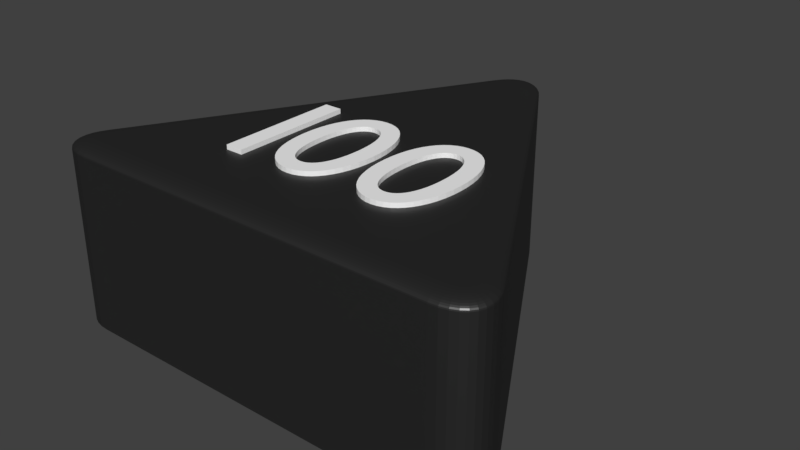 # Source: dreieck_100_schwarz.blend  (saved by Blender 2.79.0; exported with 4.5.12 LTS)
import bpy
from mathutils import Matrix  # noqa: F401  (used for matrix-valued properties, if any)

bpy.ops.wm.read_factory_settings(use_empty=True)
scene = bpy.context.scene
scene.name = 'Scene'

# ---- collections
col_collection_1 = bpy.data.collections.new('Collection 1'); scene.collection.children.link(col_collection_1)

# ---- materials (node trees are filled in below, after node groups)
mat_material_001 = bpy.data.materials.new('Material.001')
mat_material_001.alpha_threshold = 0.0
mat_material_001.roughness = 0.5
mat_material_010 = bpy.data.materials.new('Material.010')
mat_material_010.alpha_threshold = 0.0
mat_material_010.roughness = 0.5
mat_material_011 = bpy.data.materials.new('Material.011')
mat_material_011.alpha_threshold = 0.0
mat_material_011.roughness = 0.5
mat_material_012 = bpy.data.materials.new('Material.012')
mat_material_012.alpha_threshold = 0.0
mat_material_012.roughness = 0.5

# ---- material node trees
mat_material_001.use_nodes = True; mat_material_001.node_tree.nodes.clear()
_N = mat_material_001.node_tree.nodes; _L = mat_material_001.node_tree.links
n0 = _N.new('ShaderNodeBsdfDiffuse'); n0.name = 'Diffuse BSDF'; n0.location = (10, 300)
n0.inputs[0].default_value = (0.01298, 0.01298, 0.01298, 1.0)
n1 = _N.new('ShaderNodeOutputMaterial'); n1.name = 'Material Output'; n1.location = (383, 229)
n2 = _N.new('ShaderNodeBsdfAnisotropic'); n2.name = 'Glossy BSDF'; n2.location = (9, 167)
n2.distribution = 'GGX'
n2.inputs[1].default_value = 0.4472
n3 = _N.new('ShaderNodeMixShader'); n3.name = 'Mix Shader'; n3.location = (208, 244)
n3.inputs[0].default_value = 0.1
_L.new(n0.outputs[0], n3.inputs[1])
_L.new(n2.outputs[0], n3.inputs[2])
_L.new(n3.outputs[0], n1.inputs[0])
n1.is_active_output = True
mat_material_010.use_nodes = True; mat_material_010.node_tree.nodes.clear()
_N = mat_material_010.node_tree.nodes; _L = mat_material_010.node_tree.links
n0 = _N.new('ShaderNodeOutputMaterial'); n0.name = 'Material Output'; n0.location = (406, 252)
n1 = _N.new('ShaderNodeBsdfDiffuse'); n1.name = 'Diffuse BSDF'; n1.location = (-44, 439)
n1.inputs[0].default_value = (1.0, 1.0, 1.0, 1.0)
n2 = _N.new('ShaderNodeBsdfAnisotropic'); n2.name = 'Glossy BSDF'; n2.location = (-53, 163)
n2.distribution = 'GGX'
n2.inputs[1].default_value = 0.4472
n3 = _N.new('ShaderNodeMixShader'); n3.name = 'Mix Shader'; n3.location = (186, 292)
n3.inputs[0].default_value = 0.1
_L.new(n1.outputs[0], n3.inputs[1])
_L.new(n3.outputs[0], n0.inputs[0])
_L.new(n2.outputs[0], n3.inputs[2])
n0.is_active_output = True
mat_material_011.use_nodes = True; mat_material_011.node_tree.nodes.clear()
_N = mat_material_011.node_tree.nodes; _L = mat_material_011.node_tree.links
n0 = _N.new('ShaderNodeOutputMaterial'); n0.name = 'Material Output'; n0.location = (406, 252)
n1 = _N.new('ShaderNodeBsdfDiffuse'); n1.name = 'Diffuse BSDF'; n1.location = (-44, 439)
n1.inputs[0].default_value = (1.0, 1.0, 1.0, 1.0)
n2 = _N.new('ShaderNodeBsdfAnisotropic'); n2.name = 'Glossy BSDF'; n2.location = (-53, 163)
n2.distribution = 'GGX'
n2.inputs[1].default_value = 0.4472
n3 = _N.new('ShaderNodeMixShader'); n3.name = 'Mix Shader'; n3.location = (186, 292)
n3.inputs[0].default_value = 0.1
_L.new(n1.outputs[0], n3.inputs[1])
_L.new(n3.outputs[0], n0.inputs[0])
_L.new(n2.outputs[0], n3.inputs[2])
n0.is_active_output = True
mat_material_012.use_nodes = True; mat_material_012.node_tree.nodes.clear()
_N = mat_material_012.node_tree.nodes; _L = mat_material_012.node_tree.links
n0 = _N.new('ShaderNodeOutputMaterial'); n0.name = 'Material Output'; n0.location = (408, 300)
n1 = _N.new('ShaderNodeMixShader'); n1.name = 'Mix Shader'; n1.location = (188, 334)
n1.inputs[0].default_value = 0.1
n2 = _N.new('ShaderNodeBsdfDiffuse'); n2.name = 'Diffuse BSDF'; n2.location = (-42, 498)
n2.inputs[0].default_value = (1.0, 1.0, 1.0, 1.0)
n3 = _N.new('ShaderNodeBsdfAnisotropic'); n3.name = 'Glossy BSDF'; n3.location = (-37, 244)
n3.distribution = 'GGX'
n3.inputs[1].default_value = 0.4472
_L.new(n2.outputs[0], n1.inputs[1])
_L.new(n1.outputs[0], n0.inputs[0])
_L.new(n3.outputs[0], n1.inputs[2])
n0.is_active_output = True

# ---- world
world_world = bpy.data.worlds.new('World'); scene.world = world_world
world_world.color = (0.05088, 0.05088, 0.05088)
world_world.use_sun_shadow = False
world_world.sun_shadow_jitter_overblur = 0.0
world_world.cycles.sampling_method = 'MANUAL'

# ---- meshes
me_cylinder = bpy.data.meshes.new('Cylinder')
me_cylinder.from_pydata([(-0.1, 0.8268, -1.0), (0.1, 0.8268, -1.0), (-0.08313, 0.8518, -1.0), (-0.0642, 0.8718, -1.0), (-0.0437, 0.8866, -1.0), (-0.02212, 0.8955, -1.0), (-7.451e-09, 0.8985, -1.0), (0.02212, 0.8955, -1.0), (0.0437, 0.8866, -1.0), (0.0642, 0.8718, -1.0), (0.08313, 0.8518, -1.0), (0.766, -0.3268, -1.0), (0.666, -0.5, -1.0), (0.7792, -0.3539, -1.0), (0.7871, -0.3803, -1.0), (0.7896, -0.4054, -1.0), (0.7866, -0.4286, -1.0), (0.7782, -0.4493, -1.0), (0.7645, -0.4669, -1.0), (0.7459, -0.4811, -1.0), (0.7229, -0.4915, -1.0), (0.6961, -0.4979, -1.0), (-0.666, -0.5, -1.0), (-0.766, -0.3268, -1.0), (-0.6961, -0.4979, -1.0), (-0.7229, -0.4915, -1.0), (-0.7459, -0.4811, -1.0), (-0.7645, -0.4669, -1.0), (-0.7782, -0.4493, -1.0), (-0.7866, -0.4286, -1.0), (-0.7896, -0.4054, -1.0), (-0.7871, -0.3803, -1.0), (-0.7792, -0.3539, -1.0), (0.03214, 0.7843, 1.0), (0.1, 0.8268, 0.92), (0.04275, 0.791, 0.999), (0.05311, 0.7975, 0.9961), (0.06295, 0.8036, 0.9913), (0.07203, 0.8093, 0.9847), (0.08012, 0.8144, 0.9766), (0.08704, 0.8187, 0.967), (0.0926, 0.8222, 0.9563), (0.09668, 0.8247, 0.9447), (0.09916, 0.8263, 0.9325), (-0.03214, 0.7843, 1.0), (-0.1, 0.8268, 0.92), (-0.04275, 0.791, 0.999), (-0.05311, 0.7975, 0.9961), (-0.06295, 0.8036, 0.9913), (-0.07203, 0.8093, 0.9847), (-0.08012, 0.8144, 0.9766), (-0.08704, 0.8187, 0.967), (-0.0926, 0.8222, 0.9563), (-0.09668, 0.8247, 0.9447), (-0.09916, 0.8263, 0.9325), (0.02047, 0.8016, 1.0), (0.08313, 0.8518, 0.92), (0.03027, 0.8094, 0.999), (0.03983, 0.8171, 0.9961), (0.04891, 0.8244, 0.9913), (0.0573, 0.8311, 0.9847), (0.06477, 0.8371, 0.9766), (0.07116, 0.8422, 0.967), (0.0763, 0.8463, 0.9563), (0.08006, 0.8493, 0.9447), (0.08235, 0.8511, 0.9325), (0.01128, 0.8113, 1.0), (0.0642, 0.8718, 0.92), (0.01956, 0.8208, 0.999), (0.02764, 0.83, 0.9961), (0.03531, 0.8388, 0.9913), (0.04239, 0.8469, 0.9847), (0.0487, 0.8541, 0.9766), (0.0541, 0.8603, 0.967), (0.05844, 0.8652, 0.9563), (0.06161, 0.8689, 0.9447), (0.06355, 0.8711, 0.9325), (0.004518, 0.8162, 1.0), (0.0437, 0.8866, 0.92), (0.01065, 0.8272, 0.999), (0.01663, 0.8379, 0.9961), (0.02231, 0.8481, 0.9913), (0.02755, 0.8576, 0.9847), (0.03222, 0.8659, 0.9766), (0.03622, 0.8731, 0.967), (0.03943, 0.8789, 0.9563), (0.04178, 0.8831, 0.9447), (0.04322, 0.8857, 0.9325), (0.001011, 0.8177, 1.0), (0.02212, 0.8955, 0.92), (0.004314, 0.8298, 0.999), (0.007535, 0.8417, 0.9961), (0.0106, 0.853, 0.9913), (0.01342, 0.8634, 0.9847), (0.01594, 0.8727, 0.9766), (0.01809, 0.8807, 0.967), (0.01982, 0.887, 0.9563), (0.02109, 0.8917, 0.9447), (0.02186, 0.8946, 0.9325), (-1.397e-08, 0.8178, 1.0), (-7.451e-09, 0.8985, 0.92), (-1.298e-08, 0.8304, 0.999), (-1.199e-08, 0.8427, 0.9961), (-1.106e-08, 0.8545, 0.9913), (-1.024e-08, 0.8653, 0.9847), (-9.313e-09, 0.8749, 0.9766), (-8.615e-09, 0.8831, 0.967), (-8.149e-09, 0.8897, 0.9563), (-7.8e-09, 0.8946, 0.9447), (-7.567e-09, 0.8975, 0.9325), (-0.001011, 0.8177, 1.0), (-0.02212, 0.8955, 0.92), (-0.004314, 0.8298, 0.999), (-0.007535, 0.8417, 0.9961), (-0.0106, 0.853, 0.9913), (-0.01342, 0.8634, 0.9847), (-0.01594, 0.8727, 0.9766), (-0.01809, 0.8807, 0.967), (-0.01982, 0.887, 0.9563), (-0.02109, 0.8917, 0.9447), (-0.02186, 0.8946, 0.9325), (-0.004518, 0.8162, 1.0), (-0.0437, 0.8866, 0.92), (-0.01065, 0.8272, 0.999), (-0.01663, 0.8379, 0.9961), (-0.02231, 0.8481, 0.9913), (-0.02755, 0.8576, 0.9847), (-0.03222, 0.8659, 0.9766), (-0.03622, 0.8731, 0.967), (-0.03943, 0.8789, 0.9563), (-0.04178, 0.8831, 0.9447), (-0.04322, 0.8857, 0.9325), (-0.01128, 0.8113, 1.0), (-0.0642, 0.8718, 0.92), (-0.01956, 0.8208, 0.999), (-0.02764, 0.83, 0.9961), (-0.03531, 0.8388, 0.9913), (-0.04239, 0.8469, 0.9847), (-0.0487, 0.8541, 0.9766), (-0.0541, 0.8603, 0.967), (-0.05844, 0.8652, 0.9563), (-0.06161, 0.8689, 0.9447), (-0.06355, 0.8711, 0.9325), (-0.02047, 0.8016, 1.0), (-0.08313, 0.8518, 0.92), (-0.03027, 0.8094, 0.999), (-0.03983, 0.8171, 0.9961), (-0.04891, 0.8244, 0.9913), (-0.0573, 0.8311, 0.9847), (-0.06477, 0.8371, 0.9766), (-0.07116, 0.8422, 0.967), (-0.0763, 0.8463, 0.9563), (-0.08006, 0.8493, 0.9447), (-0.08235, 0.8511, 0.9325), (0.6632, -0.42, 1.0), (0.666, -0.5, 0.92), (0.6636, -0.4325, 0.999), (0.6641, -0.4447, 0.9961), (0.6645, -0.4563, 0.9913), (0.6649, -0.467, 0.9847), (0.6652, -0.4766, 0.9766), (0.6655, -0.4847, 0.967), (0.6657, -0.4913, 0.9563), (0.6659, -0.4961, 0.9447), (0.666, -0.499, 0.9325), (0.6953, -0.3643, 1.0), (0.766, -0.3268, 0.92), (0.7064, -0.3585, 0.999), (0.7172, -0.3527, 0.9961), (0.7274, -0.3473, 0.9913), (0.7369, -0.3423, 0.9847), (0.7453, -0.3378, 0.9766), (0.7525, -0.334, 0.967), (0.7583, -0.3309, 0.9563), (0.7626, -0.3286, 0.9447), (0.7652, -0.3273, 0.9325), (0.684, -0.4185, 1.0), (0.6961, -0.4979, 0.92), (0.6859, -0.4309, 0.999), (0.6877, -0.443, 0.9961), (0.6895, -0.4545, 0.9913), (0.6911, -0.4652, 0.9847), (0.6925, -0.4746, 0.9766), (0.6938, -0.4827, 0.967), (0.6948, -0.4892, 0.9563), (0.6955, -0.494, 0.9447), (0.6959, -0.4969, 0.9325), (0.697, -0.4154, 1.0), (0.7229, -0.4915, 0.92), (0.7011, -0.4273, 0.999), (0.705, -0.439, 0.9961), (0.7088, -0.45, 0.9913), (0.7122, -0.4602, 0.9847), (0.7153, -0.4692, 0.9766), (0.718, -0.477, 0.967), (0.7201, -0.4832, 0.9563), (0.7217, -0.4878, 0.9447), (0.7226, -0.4906, 0.9325), (0.7046, -0.412, 1.0), (0.7459, -0.4811, 0.92), (0.7111, -0.4228, 0.999), (0.7174, -0.4334, 0.9961), (0.7234, -0.4434, 0.9913), (0.7289, -0.4526, 0.9847), (0.7338, -0.4609, 0.9766), (0.738, -0.4679, 0.967), (0.7414, -0.4736, 0.9563), (0.7439, -0.4777, 0.9447), (0.7454, -0.4803, 0.9325), (0.7076, -0.4097, 1.0), (0.7645, -0.4669, 0.92), (0.7165, -0.4187, 0.999), (0.7252, -0.4274, 0.9961), (0.7334, -0.4357, 0.9913), (0.741, -0.4433, 0.9847), (0.7478, -0.4502, 0.9766), (0.7536, -0.456, 0.967), (0.7583, -0.4607, 0.9563), (0.7617, -0.4641, 0.9447), (0.7638, -0.4662, 0.9325), (0.7082, -0.4089, 1.0), (0.7782, -0.4493, 0.92), (0.7192, -0.4152, 0.999), (0.7298, -0.4214, 0.9961), (0.74, -0.4272, 0.9913), (0.7493, -0.4326, 0.9847), (0.7577, -0.4374, 0.9766), (0.7648, -0.4416, 0.967), (0.7705, -0.4449, 0.9563), (0.7747, -0.4473, 0.9447), (0.7773, -0.4488, 0.9325), (0.7086, -0.408, 1.0), (0.7866, -0.4286, 0.92), (0.7208, -0.4112, 0.999), (0.7327, -0.4143, 0.9961), (0.744, -0.4173, 0.9913), (0.7545, -0.4201, 0.9847), (0.7638, -0.4226, 0.9766), (0.7717, -0.4247, 0.967), (0.7781, -0.4264, 0.9563), (0.7828, -0.4276, 0.9447), (0.7856, -0.4283, 0.9325), (0.7091, -0.4042, 1.0), (0.7896, -0.4054, 0.92), (0.7217, -0.4044, 0.999), (0.734, -0.4046, 0.9961), (0.7457, -0.4048, 0.9913), (0.7564, -0.4049, 0.9847), (0.766, -0.4051, 0.9766), (0.7742, -0.4052, 0.967), (0.7809, -0.4053, 0.9563), (0.7857, -0.4054, 0.9447), (0.7886, -0.4054, 0.9325), (0.7083, -0.3959, 1.0), (0.7871, -0.3803, 0.92), (0.7206, -0.3935, 0.999), (0.7327, -0.3911, 0.9961), (0.7441, -0.3888, 0.9913), (0.7546, -0.3867, 0.9847), (0.764, -0.3849, 0.9766), (0.7721, -0.3833, 0.967), (0.7785, -0.382, 0.9563), (0.7833, -0.3811, 0.9447), (0.7862, -0.3805, 0.9325), (0.7044, -0.3831, 1.0), (0.7792, -0.3539, 0.92), (0.7161, -0.3785, 0.999), (0.7275, -0.3741, 0.9961), (0.7384, -0.3698, 0.9913), (0.7484, -0.3659, 0.9847), (0.7573, -0.3624, 0.9766), (0.7649, -0.3595, 0.967), (0.7711, -0.3571, 0.9563), (0.7755, -0.3553, 0.9447), (0.7783, -0.3542, 0.9325), (-0.6953, -0.3643, 1.0), (-0.766, -0.3268, 0.92), (-0.7064, -0.3585, 0.999), (-0.7172, -0.3527, 0.9961), (-0.7274, -0.3473, 0.9913), (-0.7369, -0.3423, 0.9847), (-0.7453, -0.3378, 0.9766), (-0.7525, -0.334, 0.967), (-0.7583, -0.3309, 0.9563), (-0.7626, -0.3286, 0.9447), (-0.7652, -0.3273, 0.9325), (-0.6632, -0.42, 1.0), (-0.666, -0.5, 0.92), (-0.6636, -0.4325, 0.999), (-0.6641, -0.4447, 0.9961), (-0.6645, -0.4563, 0.9913), (-0.6649, -0.467, 0.9847), (-0.6652, -0.4766, 0.9766), (-0.6655, -0.4847, 0.967), (-0.6657, -0.4913, 0.9563), (-0.6659, -0.4961, 0.9447), (-0.666, -0.499, 0.9325), (-0.7044, -0.3831, 1.0), (-0.7792, -0.3539, 0.92), (-0.7161, -0.3785, 0.999), (-0.7275, -0.3741, 0.9961), (-0.7384, -0.3698, 0.9913), (-0.7484, -0.3659, 0.9847), (-0.7573, -0.3624, 0.9766), (-0.7649, -0.3595, 0.967), (-0.7711, -0.3571, 0.9563), (-0.7755, -0.3553, 0.9447), (-0.7783, -0.3542, 0.9325), (-0.7083, -0.3959, 1.0), (-0.7871, -0.3803, 0.92), (-0.7206, -0.3935, 0.999), (-0.7327, -0.3911, 0.9961), (-0.7441, -0.3888, 0.9913), (-0.7546, -0.3867, 0.9847), (-0.764, -0.3849, 0.9766), (-0.7721, -0.3833, 0.967), (-0.7785, -0.382, 0.9563), (-0.7833, -0.3811, 0.9447), (-0.7862, -0.3805, 0.9325), (-0.7091, -0.4042, 1.0), (-0.7896, -0.4054, 0.92), (-0.7217, -0.4044, 0.999), (-0.734, -0.4046, 0.9961), (-0.7457, -0.4048, 0.9913), (-0.7564, -0.4049, 0.9847), (-0.766, -0.4051, 0.9766), (-0.7742, -0.4052, 0.967), (-0.7809, -0.4053, 0.9563), (-0.7857, -0.4054, 0.9447), (-0.7886, -0.4054, 0.9325), (-0.7086, -0.408, 1.0), (-0.7866, -0.4286, 0.92), (-0.7208, -0.4112, 0.999), (-0.7327, -0.4143, 0.9961), (-0.744, -0.4173, 0.9913), (-0.7545, -0.4201, 0.9847), (-0.7638, -0.4226, 0.9766), (-0.7717, -0.4247, 0.967), (-0.7781, -0.4264, 0.9563), (-0.7828, -0.4276, 0.9447), (-0.7856, -0.4283, 0.9325), (-0.7082, -0.4089, 1.0), (-0.7782, -0.4493, 0.92), (-0.7192, -0.4152, 0.999), (-0.7298, -0.4214, 0.9961), (-0.74, -0.4272, 0.9913), (-0.7493, -0.4326, 0.9847), (-0.7577, -0.4374, 0.9766), (-0.7648, -0.4416, 0.967), (-0.7705, -0.4449, 0.9563), (-0.7747, -0.4473, 0.9447), (-0.7773, -0.4488, 0.9325), (-0.7076, -0.4097, 1.0), (-0.7645, -0.4669, 0.92), (-0.7165, -0.4187, 0.999), (-0.7252, -0.4274, 0.9961), (-0.7334, -0.4357, 0.9913), (-0.741, -0.4433, 0.9847), (-0.7478, -0.4502, 0.9766), (-0.7536, -0.456, 0.967), (-0.7583, -0.4607, 0.9563), (-0.7617, -0.4641, 0.9447), (-0.7638, -0.4662, 0.9325), (-0.7046, -0.412, 1.0), (-0.7459, -0.4811, 0.92), (-0.7111, -0.4228, 0.999), (-0.7174, -0.4334, 0.9961), (-0.7234, -0.4434, 0.9913), (-0.7289, -0.4526, 0.9847), (-0.7338, -0.4609, 0.9766), (-0.738, -0.4679, 0.967), (-0.7414, -0.4736, 0.9563), (-0.7439, -0.4777, 0.9447), (-0.7454, -0.4803, 0.9325), (-0.697, -0.4154, 1.0), (-0.7229, -0.4915, 0.92), (-0.7011, -0.4273, 0.999), (-0.705, -0.439, 0.9961), (-0.7088, -0.45, 0.9913), (-0.7122, -0.4602, 0.9847), (-0.7153, -0.4692, 0.9766), (-0.718, -0.477, 0.967), (-0.7201, -0.4832, 0.9563), (-0.7217, -0.4878, 0.9447), (-0.7226, -0.4906, 0.9325), (-0.684, -0.4185, 1.0), (-0.6961, -0.4979, 0.92), (-0.6859, -0.4309, 0.999), (-0.6877, -0.443, 0.9961), (-0.6895, -0.4545, 0.9913), (-0.6911, -0.4652, 0.9847), (-0.6925, -0.4746, 0.9766), (-0.6938, -0.4827, 0.967), (-0.6948, -0.4892, 0.9563), (-0.6955, -0.494, 0.9447), (-0.6959, -0.4969, 0.9325), (0.3881, 1.907e-08, 1.05), (0.387, 0.03264, 1.05), (0.3836, 0.06326, 1.05), (0.378, 0.0917, 1.05), (0.3704, 0.1178, 1.05), (0.3608, 0.1414, 1.05), (0.3494, 0.1624, 1.05), (0.3362, 0.1806, 1.05), (0.3214, 0.1958, 1.05), (0.305, 0.2079, 1.05), (0.2871, 0.2167, 1.05), (0.2679, 0.2222, 1.05), (0.2473, 0.224, 1.05), (0.2268, 0.2222, 1.05), (0.2076, 0.2167, 1.05), (0.1897, 0.2079, 1.05), (0.1733, 0.1958, 1.05), (0.1584, 0.1806, 1.05), (0.1453, 0.1624, 1.05), (0.1338, 0.1414, 1.05), (0.1243, 0.1178, 1.05), (0.1167, 0.0917, 1.05), (0.1111, 0.06326, 1.05), (0.1077, 0.03264, 1.05), (0.1065, 1.907e-08, 1.05), (0.1077, -0.03264, 1.05), (0.1111, -0.06326, 1.05), (0.1167, -0.0917, 1.05), (0.1243, -0.1178, 1.05), (0.1338, -0.1414, 1.05), (0.1453, -0.1624, 1.05), (0.1584, -0.1806, 1.05), (0.1733, -0.1958, 1.05), (0.1897, -0.2079, 1.05), (0.2076, -0.2167, 1.05), (0.2268, -0.2222, 1.05), (0.2473, -0.224, 1.05), (0.2679, -0.2222, 1.05), (0.2871, -0.2167, 1.05), (0.305, -0.2079, 1.05), (0.3214, -0.1958, 1.05), (0.3362, -0.1806, 1.05), (0.3494, -0.1624, 1.05), (0.3608, -0.1414, 1.05), (0.3704, -0.1178, 1.05), (0.378, -0.0917, 1.05), (0.3836, -0.06326, 1.05), (0.387, -0.03264, 1.05), (0.3254, 1.907e-08, 1.05), (0.3248, -0.02475, 1.05), (0.323, -0.04774, 1.05), (0.3201, -0.0689, 1.05), (0.316, -0.08815, 1.05), (0.3108, -0.1054, 1.05), (0.3046, -0.1206, 1.05), (0.2974, -0.1337, 1.05), (0.2892, -0.1446, 1.05), (0.2801, -0.1532, 1.05), (0.27, -0.1594, 1.05), (0.2591, -0.1632, 1.05), (0.2473, -0.1645, 1.05), (0.2356, -0.1632, 1.05), (0.2247, -0.1594, 1.05), (0.2146, -0.1532, 1.05), (0.2055, -0.1446, 1.05), (0.1973, -0.1337, 1.05), (0.1901, -0.1206, 1.05), (0.1838, -0.1054, 1.05), (0.1787, -0.08815, 1.05), (0.1746, -0.0689, 1.05), (0.1717, -0.04774, 1.05), (0.1699, -0.02475, 1.05), (0.1693, 1.907e-08, 1.05), (0.1699, 0.02475, 1.05), (0.1717, 0.04774, 1.05), (0.1746, 0.0689, 1.05), (0.1787, 0.08815, 1.05), (0.1838, 0.1054, 1.05), (0.1901, 0.1206, 1.05), (0.1973, 0.1337, 1.05), (0.2055, 0.1446, 1.05), (0.2146, 0.1532, 1.05), (0.2247, 0.1594, 1.05), (0.2356, 0.1632, 1.05), (0.2473, 0.1645, 1.05), (0.2591, 0.1632, 1.05), (0.27, 0.1594, 1.05), (0.2801, 0.1532, 1.05), (0.2892, 0.1446, 1.05), (0.2974, 0.1337, 1.05), (0.3046, 0.1206, 1.05), (0.3108, 0.1054, 1.05), (0.316, 0.08815, 1.05), (0.3201, 0.0689, 1.05), (0.323, 0.04774, 1.05), (0.3248, 0.02475, 1.05), (0.3881, 1.907e-08, 0.95), (0.387, 0.03264, 0.95), (0.3836, 0.06326, 0.95), (0.378, 0.0917, 0.95), (0.3704, 0.1178, 0.95), (0.3608, 0.1414, 0.95), (0.3494, 0.1624, 0.95), (0.3362, 0.1806, 0.95), (0.3214, 0.1958, 0.95), (0.305, 0.2079, 0.95), (0.2871, 0.2167, 0.95), (0.2679, 0.2222, 0.95), (0.2473, 0.224, 0.95), (0.2268, 0.2222, 0.95), (0.2076, 0.2167, 0.95), (0.1897, 0.2079, 0.95), (0.1733, 0.1958, 0.95), (0.1584, 0.1806, 0.95), (0.1453, 0.1624, 0.95), (0.1338, 0.1414, 0.95), (0.1243, 0.1178, 0.95), (0.1167, 0.0917, 0.95), (0.1111, 0.06326, 0.95), (0.1077, 0.03264, 0.95), (0.1065, 1.907e-08, 0.95), (0.1077, -0.03264, 0.95), (0.1111, -0.06326, 0.95), (0.1167, -0.0917, 0.95), (0.1243, -0.1178, 0.95), (0.1338, -0.1414, 0.95), (0.1453, -0.1624, 0.95), (0.1584, -0.1806, 0.95), (0.1733, -0.1958, 0.95), (0.1897, -0.2079, 0.95), (0.2076, -0.2167, 0.95), (0.2268, -0.2222, 0.95), (0.2473, -0.224, 0.95), (0.2679, -0.2222, 0.95), (0.2871, -0.2167, 0.95), (0.305, -0.2079, 0.95), (0.3214, -0.1958, 0.95), (0.3362, -0.1806, 0.95), (0.3494, -0.1624, 0.95), (0.3608, -0.1414, 0.95), (0.3704, -0.1178, 0.95), (0.378, -0.0917, 0.95), (0.3836, -0.06326, 0.95), (0.387, -0.03264, 0.95), (0.3254, 1.907e-08, 0.95), (0.3248, -0.02475, 0.95), (0.323, -0.04774, 0.95), (0.3201, -0.0689, 0.95), (0.316, -0.08815, 0.95), (0.3108, -0.1054, 0.95), (0.3046, -0.1206, 0.95), (0.2974, -0.1337, 0.95), (0.2892, -0.1446, 0.95), (0.2801, -0.1532, 0.95), (0.27, -0.1594, 0.95), (0.2591, -0.1632, 0.95), (0.2473, -0.1645, 0.95), (0.2356, -0.1632, 0.95), (0.2247, -0.1594, 0.95), (0.2146, -0.1532, 0.95), (0.2055, -0.1446, 0.95), (0.1973, -0.1337, 0.95), (0.1901, -0.1206, 0.95), (0.1838, -0.1054, 0.95), (0.1787, -0.08815, 0.95), (0.1746, -0.0689, 0.95), (0.1717, -0.04774, 0.95), (0.1699, -0.02475, 0.95), (0.1693, 1.907e-08, 0.95), (0.1699, 0.02475, 0.95), (0.1717, 0.04774, 0.95), (0.1746, 0.0689, 0.95), (0.1787, 0.08815, 0.95), (0.1838, 0.1054, 0.95), (0.1901, 0.1206, 0.95), (0.1973, 0.1337, 0.95), (0.2055, 0.1446, 0.95), (0.2146, 0.1532, 0.95), (0.2247, 0.1594, 0.95), (0.2356, 0.1632, 0.95), (0.2473, 0.1645, 0.95), (0.2591, 0.1632, 0.95), (0.27, 0.1594, 0.95), (0.2801, 0.1532, 0.95), (0.2892, 0.1446, 0.95), (0.2974, 0.1337, 0.95), (0.3046, 0.1206, 0.95), (0.3108, 0.1054, 0.95), (0.316, 0.08815, 0.95), (0.3201, 0.0689, 0.95), (0.323, 0.04774, 0.95), (0.3248, 0.02475, 0.95), (0.06778, 1.907e-08, 1.05), (0.06662, 0.03264, 1.05), (0.06321, 0.06326, 1.05), (0.05766, 0.0917, 1.05), (0.05005, 0.1178, 1.05), (0.04048, 0.1414, 1.05), (0.02906, 0.1624, 1.05), (0.01587, 0.1806, 1.05), (0.001028, 0.1958, 1.05), (-0.01538, 0.2079, 1.05), (-0.03326, 0.2167, 1.05), (-0.05251, 0.2222, 1.05), (-0.07302, 0.224, 1.05), (-0.09354, 0.2222, 1.05), (-0.1128, 0.2167, 1.05), (-0.1307, 0.2079, 1.05), (-0.1471, 0.1958, 1.05), (-0.1619, 0.1806, 1.05), (-0.1751, 0.1624, 1.05), (-0.1865, 0.1414, 1.05), (-0.1961, 0.1178, 1.05), (-0.2037, 0.0917, 1.05), (-0.2093, 0.06326, 1.05), (-0.2127, 0.03264, 1.05), (-0.2138, 1.907e-08, 1.05), (-0.2127, -0.03264, 1.05), (-0.2093, -0.06326, 1.05), (-0.2037, -0.0917, 1.05), (-0.1961, -0.1178, 1.05), (-0.1865, -0.1414, 1.05), (-0.1751, -0.1624, 1.05), (-0.1619, -0.1806, 1.05), (-0.1471, -0.1958, 1.05), (-0.1307, -0.2079, 1.05), (-0.1128, -0.2167, 1.05), (-0.09354, -0.2222, 1.05), (-0.07302, -0.224, 1.05), (-0.05251, -0.2222, 1.05), (-0.03326, -0.2167, 1.05), (-0.01538, -0.2079, 1.05), (0.001028, -0.1958, 1.05), (0.01587, -0.1806, 1.05), (0.02906, -0.1624, 1.05), (0.04048, -0.1414, 1.05), (0.05005, -0.1178, 1.05), (0.05766, -0.0917, 1.05), (0.06321, -0.06326, 1.05), (0.06662, -0.03264, 1.05), (0.005058, 1.907e-08, 1.05), (0.00445, -0.02475, 1.05), (0.002652, -0.04774, 1.05), (-0.0003022, -0.0689, 1.05), (-0.004376, -0.08815, 1.05), (-0.009535, -0.1054, 1.05), (-0.01574, -0.1206, 1.05), (-0.02296, -0.1337, 1.05), (-0.03116, -0.1446, 1.05), (-0.0403, -0.1532, 1.05), (-0.05035, -0.1594, 1.05), (-0.06127, -0.1632, 1.05), (-0.07302, -0.1645, 1.05), (-0.08478, -0.1632, 1.05), (-0.09569, -0.1594, 1.05), (-0.1057, -0.1532, 1.05), (-0.1149, -0.1446, 1.05), (-0.1231, -0.1337, 1.05), (-0.1303, -0.1206, 1.05), (-0.1365, -0.1054, 1.05), (-0.1417, -0.08815, 1.05), (-0.1457, -0.0689, 1.05), (-0.1487, -0.04774, 1.05), (-0.1505, -0.02475, 1.05), (-0.1511, 1.907e-08, 1.05), (-0.1505, 0.02475, 1.05), (-0.1487, 0.04774, 1.05), (-0.1457, 0.0689, 1.05), (-0.1417, 0.08815, 1.05), (-0.1365, 0.1054, 1.05), (-0.1303, 0.1206, 1.05), (-0.1231, 0.1337, 1.05), (-0.1149, 0.1446, 1.05), (-0.1057, 0.1532, 1.05), (-0.09569, 0.1594, 1.05), (-0.08478, 0.1632, 1.05), (-0.07302, 0.1645, 1.05), (-0.06127, 0.1632, 1.05), (-0.05035, 0.1594, 1.05), (-0.0403, 0.1532, 1.05), (-0.03116, 0.1446, 1.05), (-0.02296, 0.1337, 1.05), (-0.01574, 0.1206, 1.05), (-0.009535, 0.1054, 1.05), (-0.004376, 0.08815, 1.05), (-0.0003022, 0.0689, 1.05), (0.002652, 0.04774, 1.05), (0.00445, 0.02475, 1.05), (0.06778, 1.907e-08, 0.95), (0.06662, 0.03264, 0.95), (0.06321, 0.06326, 0.95), (0.05766, 0.0917, 0.95), (0.05005, 0.1178, 0.95), (0.04048, 0.1414, 0.95), (0.02906, 0.1624, 0.95), (0.01587, 0.1806, 0.95), (0.001028, 0.1958, 0.95), (-0.01538, 0.2079, 0.95), (-0.03326, 0.2167, 0.95), (-0.05251, 0.2222, 0.95), (-0.07302, 0.224, 0.95), (-0.09354, 0.2222, 0.95), (-0.1128, 0.2167, 0.95), (-0.1307, 0.2079, 0.95), (-0.1471, 0.1958, 0.95), (-0.1619, 0.1806, 0.95), (-0.1751, 0.1624, 0.95), (-0.1865, 0.1414, 0.95), (-0.1961, 0.1178, 0.95), (-0.2037, 0.0917, 0.95), (-0.2093, 0.06326, 0.95), (-0.2127, 0.03264, 0.95), (-0.2138, 1.907e-08, 0.95), (-0.2127, -0.03264, 0.95), (-0.2093, -0.06326, 0.95), (-0.2037, -0.0917, 0.95), (-0.1961, -0.1178, 0.95), (-0.1865, -0.1414, 0.95), (-0.1751, -0.1624, 0.95), (-0.1619, -0.1806, 0.95), (-0.1471, -0.1958, 0.95), (-0.1307, -0.2079, 0.95), (-0.1128, -0.2167, 0.95), (-0.09354, -0.2222, 0.95), (-0.07302, -0.224, 0.95), (-0.05251, -0.2222, 0.95), (-0.03326, -0.2167, 0.95), (-0.01538, -0.2079, 0.95), (0.001028, -0.1958, 0.95), (0.01587, -0.1806, 0.95), (0.02906, -0.1624, 0.95), (0.04048, -0.1414, 0.95), (0.05005, -0.1178, 0.95), (0.05766, -0.0917, 0.95), (0.06321, -0.06326, 0.95), (0.06662, -0.03264, 0.95), (0.005058, 1.907e-08, 0.95), (0.00445, -0.02475, 0.95), (0.002652, -0.04774, 0.95), (-0.0003022, -0.0689, 0.95), (-0.004376, -0.08815, 0.95), (-0.009535, -0.1054, 0.95), (-0.01574, -0.1206, 0.95), (-0.02296, -0.1337, 0.95), (-0.03116, -0.1446, 0.95), (-0.0403, -0.1532, 0.95), (-0.05035, -0.1594, 0.95), (-0.06127, -0.1632, 0.95), (-0.07302, -0.1645, 0.95), (-0.08478, -0.1632, 0.95), (-0.09569, -0.1594, 0.95), (-0.1057, -0.1532, 0.95), (-0.1149, -0.1446, 0.95), (-0.1231, -0.1337, 0.95), (-0.1303, -0.1206, 0.95), (-0.1365, -0.1054, 0.95), (-0.1417, -0.08815, 0.95), (-0.1457, -0.0689, 0.95), (-0.1487, -0.04774, 0.95), (-0.1505, -0.02475, 0.95), (-0.1511, 1.907e-08, 0.95), (-0.1505, 0.02475, 0.95), (-0.1487, 0.04774, 0.95), (-0.1457, 0.0689, 0.95), (-0.1417, 0.08815, 0.95), (-0.1365, 0.1054, 0.95), (-0.1303, 0.1206, 0.95), (-0.1231, 0.1337, 0.95), (-0.1149, 0.1446, 0.95), (-0.1057, 0.1532, 0.95), (-0.09569, 0.1594, 0.95), (-0.08478, 0.1632, 0.95), (-0.07302, 0.1645, 0.95), (-0.06127, 0.1632, 0.95), (-0.05035, 0.1594, 0.95), (-0.0403, 0.1532, 0.95), (-0.03116, 0.1446, 0.95), (-0.02296, 0.1337, 0.95), (-0.01574, 0.1206, 0.95), (-0.009535, 0.1054, 0.95), (-0.004376, 0.08815, 0.95), (-0.0003022, 0.0689, 0.95), (0.002652, 0.04774, 0.95), (0.00445, 0.02475, 0.95), (-0.2673, 0.2182, 1.05), (-0.33, 0.2182, 1.05), (-0.33, -0.2182, 1.05), (-0.2673, -0.2182, 1.05), (-0.2673, 0.2182, 0.95), (-0.33, 0.2182, 0.95), (-0.33, -0.2182, 0.95), (-0.2673, -0.2182, 0.95)], [], [(9, 67, 56, 10), (265, 13, 11, 166), (0, 45, 144, 2), (154, 176, 187, 198, 209, 220, 231, 242, 253, 264, 165, 33, 55, 66, 77, 88, 99, 110, 121, 132, 143, 44, 275, 297, 308, 319, 330, 341, 352, 363, 374, 385, 286), (23, 276, 45, 0), (155, 12, 21, 177), (2, 144, 133, 3), (3, 133, 122, 4), (4, 122, 111, 5), (5, 111, 100, 6), (6, 100, 89, 7), (7, 89, 78, 8), (8, 78, 67, 9), (1, 34, 166, 11), (12, 155, 287, 22), (188, 20, 19, 199), (199, 19, 18, 210), (210, 18, 17, 221), (221, 17, 16, 232), (232, 16, 15, 243), (243, 15, 14, 254), (254, 14, 13, 265), (276, 23, 32, 298), (177, 21, 20, 188), (386, 24, 22, 287), (309, 31, 30, 320), (320, 30, 29, 331), (331, 29, 28, 342), (342, 28, 27, 353), (353, 27, 26, 364), (364, 26, 25, 375), (375, 25, 24, 386), (298, 32, 31, 309), (0, 2, 3, 4, 5, 6, 7, 8, 9, 10, 1, 11, 13, 14, 15, 16, 17, 18, 19, 20, 21, 12, 22, 24, 25, 26, 27, 28, 29, 30, 31, 32, 23), (44, 143, 145, 46), (46, 145, 146, 47), (47, 146, 147, 48), (48, 147, 148, 49), (49, 148, 149, 50), (50, 149, 150, 51), (51, 150, 151, 52), (52, 151, 152, 53), (53, 152, 153, 54), (54, 153, 144, 45), (143, 132, 134, 145), (145, 134, 135, 146), (146, 135, 136, 147), (147, 136, 137, 148), (148, 137, 138, 149), (149, 138, 139, 150), (150, 139, 140, 151), (151, 140, 141, 152), (152, 141, 142, 153), (153, 142, 133, 144), (132, 121, 123, 134), (134, 123, 124, 135), (135, 124, 125, 136), (136, 125, 126, 137), (137, 126, 127, 138), (138, 127, 128, 139), (139, 128, 129, 140), (140, 129, 130, 141), (141, 130, 131, 142), (142, 131, 122, 133), (121, 110, 112, 123), (123, 112, 113, 124), (124, 113, 114, 125), (125, 114, 115, 126), (126, 115, 116, 127), (127, 116, 117, 128), (128, 117, 118, 129), (129, 118, 119, 130), (130, 119, 120, 131), (131, 120, 111, 122), (110, 99, 101, 112), (112, 101, 102, 113), (113, 102, 103, 114), (114, 103, 104, 115), (115, 104, 105, 116), (116, 105, 106, 117), (117, 106, 107, 118), (118, 107, 108, 119), (119, 108, 109, 120), (120, 109, 100, 111), (99, 88, 90, 101), (101, 90, 91, 102), (102, 91, 92, 103), (103, 92, 93, 104), (104, 93, 94, 105), (105, 94, 95, 106), (106, 95, 96, 107), (107, 96, 97, 108), (108, 97, 98, 109), (109, 98, 89, 100), (88, 77, 79, 90), (90, 79, 80, 91), (91, 80, 81, 92), (92, 81, 82, 93), (93, 82, 83, 94), (94, 83, 84, 95), (95, 84, 85, 96), (96, 85, 86, 97), (97, 86, 87, 98), (98, 87, 78, 89), (77, 66, 68, 79), (79, 68, 69, 80), (80, 69, 70, 81), (81, 70, 71, 82), (82, 71, 72, 83), (83, 72, 73, 84), (84, 73, 74, 85), (85, 74, 75, 86), (86, 75, 76, 87), (87, 76, 67, 78), (66, 55, 57, 68), (68, 57, 58, 69), (69, 58, 59, 70), (70, 59, 60, 71), (71, 60, 61, 72), (72, 61, 62, 73), (73, 62, 63, 74), (74, 63, 64, 75), (75, 64, 65, 76), (76, 65, 56, 67), (55, 33, 35, 57), (57, 35, 36, 58), (58, 36, 37, 59), (59, 37, 38, 60), (60, 38, 39, 61), (61, 39, 40, 62), (62, 40, 41, 63), (63, 41, 42, 64), (64, 42, 43, 65), (65, 43, 34, 56), (176, 154, 156, 178), (178, 156, 157, 179), (179, 157, 158, 180), (180, 158, 159, 181), (181, 159, 160, 182), (182, 160, 161, 183), (183, 161, 162, 184), (184, 162, 163, 185), (185, 163, 164, 186), (186, 164, 155, 177), (187, 176, 178, 189), (189, 178, 179, 190), (190, 179, 180, 191), (191, 180, 181, 192), (192, 181, 182, 193), (193, 182, 183, 194), (194, 183, 184, 195), (195, 184, 185, 196), (196, 185, 186, 197), (197, 186, 177, 188), (198, 187, 189, 200), (200, 189, 190, 201), (201, 190, 191, 202), (202, 191, 192, 203), (203, 192, 193, 204), (204, 193, 194, 205), (205, 194, 195, 206), (206, 195, 196, 207), (207, 196, 197, 208), (208, 197, 188, 199), (209, 198, 200, 211), (211, 200, 201, 212), (212, 201, 202, 213), (213, 202, 203, 214), (214, 203, 204, 215), (215, 204, 205, 216), (216, 205, 206, 217), (217, 206, 207, 218), (218, 207, 208, 219), (219, 208, 199, 210), (220, 209, 211, 222), (222, 211, 212, 223), (223, 212, 213, 224), (224, 213, 214, 225), (225, 214, 215, 226), (226, 215, 216, 227), (227, 216, 217, 228), (228, 217, 218, 229), (229, 218, 219, 230), (230, 219, 210, 221), (231, 220, 222, 233), (233, 222, 223, 234), (234, 223, 224, 235), (235, 224, 225, 236), (236, 225, 226, 237), (237, 226, 227, 238), (238, 227, 228, 239), (239, 228, 229, 240), (240, 229, 230, 241), (241, 230, 221, 232), (242, 231, 233, 244), (244, 233, 234, 245), (245, 234, 235, 246), (246, 235, 236, 247), (247, 236, 237, 248), (248, 237, 238, 249), (249, 238, 239, 250), (250, 239, 240, 251), (251, 240, 241, 252), (252, 241, 232, 243), (253, 242, 244, 255), (255, 244, 245, 256), (256, 245, 246, 257), (257, 246, 247, 258), (258, 247, 248, 259), (259, 248, 249, 260), (260, 249, 250, 261), (261, 250, 251, 262), (262, 251, 252, 263), (263, 252, 243, 254), (264, 253, 255, 266), (266, 255, 256, 267), (267, 256, 257, 268), (268, 257, 258, 269), (269, 258, 259, 270), (270, 259, 260, 271), (271, 260, 261, 272), (272, 261, 262, 273), (273, 262, 263, 274), (274, 263, 254, 265), (165, 264, 266, 167), (167, 266, 267, 168), (168, 267, 268, 169), (169, 268, 269, 170), (170, 269, 270, 171), (171, 270, 271, 172), (172, 271, 272, 173), (173, 272, 273, 174), (174, 273, 274, 175), (175, 274, 265, 166), (297, 275, 277, 299), (299, 277, 278, 300), (300, 278, 279, 301), (301, 279, 280, 302), (302, 280, 281, 303), (303, 281, 282, 304), (304, 282, 283, 305), (305, 283, 284, 306), (306, 284, 285, 307), (307, 285, 276, 298), (308, 297, 299, 310), (310, 299, 300, 311), (311, 300, 301, 312), (312, 301, 302, 313), (313, 302, 303, 314), (314, 303, 304, 315), (315, 304, 305, 316), (316, 305, 306, 317), (317, 306, 307, 318), (318, 307, 298, 309), (319, 308, 310, 321), (321, 310, 311, 322), (322, 311, 312, 323), (323, 312, 313, 324), (324, 313, 314, 325), (325, 314, 315, 326), (326, 315, 316, 327), (327, 316, 317, 328), (328, 317, 318, 329), (329, 318, 309, 320), (330, 319, 321, 332), (332, 321, 322, 333), (333, 322, 323, 334), (334, 323, 324, 335), (335, 324, 325, 336), (336, 325, 326, 337), (337, 326, 327, 338), (338, 327, 328, 339), (339, 328, 329, 340), (340, 329, 320, 331), (341, 330, 332, 343), (343, 332, 333, 344), (344, 333, 334, 345), (345, 334, 335, 346), (346, 335, 336, 347), (347, 336, 337, 348), (348, 337, 338, 349), (349, 338, 339, 350), (350, 339, 340, 351), (351, 340, 331, 342), (352, 341, 343, 354), (354, 343, 344, 355), (355, 344, 345, 356), (356, 345, 346, 357), (357, 346, 347, 358), (358, 347, 348, 359), (359, 348, 349, 360), (360, 349, 350, 361), (361, 350, 351, 362), (362, 351, 342, 353), (363, 352, 354, 365), (365, 354, 355, 366), (366, 355, 356, 367), (367, 356, 357, 368), (368, 357, 358, 369), (369, 358, 359, 370), (370, 359, 360, 371), (371, 360, 361, 372), (372, 361, 362, 373), (373, 362, 353, 364), (374, 363, 365, 376), (376, 365, 366, 377), (377, 366, 367, 378), (378, 367, 368, 379), (379, 368, 369, 380), (380, 369, 370, 381), (381, 370, 371, 382), (382, 371, 372, 383), (383, 372, 373, 384), (384, 373, 364, 375), (385, 374, 376, 387), (387, 376, 377, 388), (388, 377, 378, 389), (389, 378, 379, 390), (390, 379, 380, 391), (391, 380, 381, 392), (392, 381, 382, 393), (393, 382, 383, 394), (394, 383, 384, 395), (395, 384, 375, 386), (286, 385, 387, 288), (288, 387, 388, 289), (289, 388, 389, 290), (290, 389, 390, 291), (291, 390, 391, 292), (292, 391, 392, 293), (293, 392, 393, 294), (294, 393, 394, 295), (295, 394, 395, 296), (296, 395, 386, 287), (33, 165, 167, 35), (35, 167, 168, 36), (36, 168, 169, 37), (37, 169, 170, 38), (38, 170, 171, 39), (39, 171, 172, 40), (40, 172, 173, 41), (41, 173, 174, 42), (42, 174, 175, 43), (43, 175, 166, 34), (275, 44, 46, 277), (277, 46, 47, 278), (278, 47, 48, 279), (279, 48, 49, 280), (280, 49, 50, 281), (281, 50, 51, 282), (282, 51, 52, 283), (283, 52, 53, 284), (284, 53, 54, 285), (285, 54, 45, 276), (287, 155, 164, 296), (296, 164, 163, 295), (295, 163, 162, 294), (294, 162, 161, 293), (293, 161, 160, 292), (292, 160, 159, 291), (291, 159, 158, 290), (290, 158, 157, 289), (289, 157, 156, 288), (288, 156, 154, 286), (10, 56, 34, 1), (409, 407, 408), (409, 406, 407), (410, 406, 409), (410, 405, 406), (411, 405, 410), (411, 404, 405), (412, 404, 411), (413, 404, 412), (413, 403, 404), (414, 403, 413), (414, 480, 403), (480, 402, 403), (414, 479, 480), (481, 402, 480), (414, 478, 479), (482, 402, 481), (415, 478, 414), (482, 401, 402), (415, 477, 478), (483, 401, 482), (415, 476, 477), (484, 401, 483), (415, 475, 476), (485, 401, 484), (416, 475, 415), (485, 400, 401), (416, 474, 475), (486, 400, 485), (416, 473, 474), (487, 400, 486), (417, 473, 416), (487, 399, 400), (417, 472, 473), (488, 399, 487), (418, 472, 417), (488, 398, 399), (418, 471, 472), (489, 398, 488), (418, 470, 471), (490, 398, 489), (419, 470, 418), (490, 397, 398), (419, 469, 470), (491, 397, 490), (420, 469, 419), (491, 396, 397), (420, 468, 469), (444, 396, 491), (421, 468, 420), (421, 467, 468), (445, 396, 444), (445, 443, 396), (421, 466, 467), (446, 443, 445), (422, 466, 421), (446, 442, 443), (422, 465, 466), (447, 442, 446), (423, 465, 422), (447, 441, 442), (448, 441, 447), (423, 464, 465), (449, 441, 448), (423, 463, 464), (424, 463, 423), (449, 440, 441), (450, 440, 449), (424, 462, 463), (425, 462, 424), (450, 439, 440), (451, 439, 450), (425, 461, 462), (452, 439, 451), (425, 460, 461), (426, 460, 425), (452, 438, 439), (453, 438, 452), (426, 459, 460), (454, 438, 453), (426, 458, 459), (455, 438, 454), (426, 457, 458), (427, 457, 426), (455, 437, 438), (456, 437, 455), (427, 456, 457), (427, 437, 456), (428, 437, 427), (428, 436, 437), (429, 436, 428), (429, 435, 436), (430, 435, 429), (430, 434, 435), (431, 434, 430), (431, 433, 434), (432, 433, 431), (505, 504, 503), (505, 503, 502), (506, 505, 502), (506, 502, 501), (507, 506, 501), (507, 501, 500), (508, 507, 500), (509, 508, 500), (509, 500, 499), (510, 509, 499), (510, 499, 576), (576, 499, 498), (510, 576, 575), (577, 576, 498), (510, 575, 574), (578, 577, 498), (511, 510, 574), (578, 498, 497), (511, 574, 573), (579, 578, 497), (511, 573, 572), (580, 579, 497), (511, 572, 571), (581, 580, 497), (512, 511, 571), (581, 497, 496), (512, 571, 570), (582, 581, 496), (512, 570, 569), (583, 582, 496), (513, 512, 569), (583, 496, 495), (513, 569, 568), (584, 583, 495), (514, 513, 568), (584, 495, 494), (514, 568, 567), (585, 584, 494), (514, 567, 566), (586, 585, 494), (515, 514, 566), (586, 494, 493), (515, 566, 565), (587, 586, 493), (516, 515, 565), (587, 493, 492), (516, 565, 564), (540, 587, 492), (517, 516, 564), (517, 564, 563), (541, 540, 492), (541, 492, 539), (517, 563, 562), (542, 541, 539), (518, 517, 562), (542, 539, 538), (518, 562, 561), (543, 542, 538), (519, 518, 561), (543, 538, 537), (544, 543, 537), (519, 561, 560), (545, 544, 537), (519, 560, 559), (520, 519, 559), (545, 537, 536), (546, 545, 536), (520, 559, 558), (521, 520, 558), (546, 536, 535), (547, 546, 535), (521, 558, 557), (548, 547, 535), (521, 557, 556), (522, 521, 556), (548, 535, 534), (549, 548, 534), (522, 556, 555), (550, 549, 534), (522, 555, 554), (551, 550, 534), (522, 554, 553), (523, 522, 553), (551, 534, 533), (552, 551, 533), (523, 553, 552), (523, 552, 533), (524, 523, 533), (524, 533, 532), (525, 524, 532), (525, 532, 531), (526, 525, 531), (526, 531, 530), (527, 526, 530), (527, 530, 529), (528, 527, 529), (422, 421, 517, 518), (409, 408, 504, 505), (459, 458, 554, 555), (463, 462, 558, 559), (448, 447, 543, 544), (411, 410, 506, 507), (433, 432, 528, 529), (426, 425, 521, 522), (446, 445, 541, 542), (417, 416, 512, 513), (435, 434, 530, 531), (487, 486, 582, 583), (474, 473, 569, 570), (440, 439, 535, 536), (419, 418, 514, 515), (477, 476, 572, 573), (468, 467, 563, 564), (401, 400, 496, 497), (438, 437, 533, 534), (431, 430, 526, 527), (428, 427, 523, 524), (456, 455, 551, 552), (470, 469, 565, 566), (403, 402, 498, 499), (461, 460, 556, 557), (415, 414, 510, 511), (482, 481, 577, 578), (454, 453, 549, 550), (472, 471, 567, 568), (442, 441, 537, 538), (408, 407, 503, 504), (466, 465, 561, 562), (399, 398, 494, 495), (429, 428, 524, 525), (485, 484, 580, 581), (406, 405, 501, 502), (458, 457, 553, 554), (444, 491, 587, 540), (480, 479, 575, 576), (413, 412, 508, 509), (491, 490, 586, 587), (423, 422, 518, 519), (449, 448, 544, 545), (489, 488, 584, 585), (410, 409, 505, 506), (464, 463, 559, 560), (397, 396, 492, 493), (434, 433, 529, 530), (451, 450, 546, 547), (471, 470, 566, 567), (460, 459, 555, 556), (418, 417, 513, 514), (421, 420, 516, 517), (447, 446, 542, 543), (412, 411, 507, 508), (436, 435, 531, 532), (402, 401, 497, 498), (425, 424, 520, 521), (476, 475, 571, 572), (439, 438, 534, 535), (420, 419, 515, 516), (432, 431, 527, 528), (427, 426, 522, 523), (478, 477, 573, 574), (445, 444, 540, 541), (469, 468, 564, 565), (430, 429, 525, 526), (396, 443, 539, 492), (455, 454, 550, 551), (475, 474, 570, 571), (404, 403, 499, 500), (462, 461, 557, 558), (416, 415, 511, 512), (490, 489, 585, 586), (407, 406, 502, 503), (473, 472, 568, 569), (437, 436, 532, 533), (414, 413, 509, 510), (450, 449, 545, 546), (484, 483, 579, 580), (400, 399, 495, 496), (483, 482, 578, 579), (486, 485, 581, 582), (453, 452, 548, 549), (398, 397, 493, 494), (441, 440, 536, 537), (481, 480, 576, 577), (488, 487, 583, 584), (405, 404, 500, 501), (467, 466, 562, 563), (424, 423, 519, 520), (443, 442, 538, 539), (479, 478, 574, 575), (452, 451, 547, 548), (457, 456, 552, 553), (465, 464, 560, 561), (601, 599, 600), (601, 598, 599), (602, 598, 601), (602, 597, 598), (603, 597, 602), (603, 596, 597), (604, 596, 603), (605, 596, 604), (605, 595, 596), (606, 595, 605), (606, 672, 595), (672, 594, 595), (606, 671, 672), (673, 594, 672), (606, 670, 671), (674, 594, 673), (607, 670, 606), (674, 593, 594), (607, 669, 670), (675, 593, 674), (607, 668, 669), (676, 593, 675), (607, 667, 668), (677, 593, 676), (608, 667, 607), (677, 592, 593), (608, 666, 667), (678, 592, 677), (608, 665, 666), (679, 592, 678), (609, 665, 608), (679, 591, 592), (609, 664, 665), (680, 591, 679), (610, 664, 609), (680, 590, 591), (610, 663, 664), (681, 590, 680), (610, 662, 663), (682, 590, 681), (611, 662, 610), (682, 589, 590), (611, 661, 662), (683, 589, 682), (612, 661, 611), (683, 588, 589), (612, 660, 661), (636, 588, 683), (613, 660, 612), (613, 659, 660), (637, 588, 636), (637, 635, 588), (613, 658, 659), (638, 635, 637), (614, 658, 613), (638, 634, 635), (614, 657, 658), (639, 634, 638), (615, 657, 614), (639, 633, 634), (640, 633, 639), (615, 656, 657), (641, 633, 640), (615, 655, 656), (616, 655, 615), (641, 632, 633), (642, 632, 641), (616, 654, 655), (617, 654, 616), (642, 631, 632), (643, 631, 642), (617, 653, 654), (644, 631, 643), (617, 652, 653), (618, 652, 617), (644, 630, 631), (645, 630, 644), (618, 651, 652), (646, 630, 645), (618, 650, 651), (647, 630, 646), (618, 649, 650), (619, 649, 618), (647, 629, 630), (648, 629, 647), (619, 648, 649), (619, 629, 648), (620, 629, 619), (620, 628, 629), (621, 628, 620), (621, 627, 628), (622, 627, 621), (622, 626, 627), (623, 626, 622), (623, 625, 626), (624, 625, 623), (697, 696, 695), (697, 695, 694), (698, 697, 694), (698, 694, 693), (699, 698, 693), (699, 693, 692), (700, 699, 692), (701, 700, 692), (701, 692, 691), (702, 701, 691), (702, 691, 768), (768, 691, 690), (702, 768, 767), (769, 768, 690), (702, 767, 766), (770, 769, 690), (703, 702, 766), (770, 690, 689), (703, 766, 765), (771, 770, 689), (703, 765, 764), (772, 771, 689), (703, 764, 763), (773, 772, 689), (704, 703, 763), (773, 689, 688), (704, 763, 762), (774, 773, 688), (704, 762, 761), (775, 774, 688), (705, 704, 761), (775, 688, 687), (705, 761, 760), (776, 775, 687), (706, 705, 760), (776, 687, 686), (706, 760, 759), (777, 776, 686), (706, 759, 758), (778, 777, 686), (707, 706, 758), (778, 686, 685), (707, 758, 757), (779, 778, 685), (708, 707, 757), (779, 685, 684), (708, 757, 756), (732, 779, 684), (709, 708, 756), (709, 756, 755), (733, 732, 684), (733, 684, 731), (709, 755, 754), (734, 733, 731), (710, 709, 754), (734, 731, 730), (710, 754, 753), (735, 734, 730), (711, 710, 753), (735, 730, 729), (736, 735, 729), (711, 753, 752), (737, 736, 729), (711, 752, 751), (712, 711, 751), (737, 729, 728), (738, 737, 728), (712, 751, 750), (713, 712, 750), (738, 728, 727), (739, 738, 727), (713, 750, 749), (740, 739, 727), (713, 749, 748), (714, 713, 748), (740, 727, 726), (741, 740, 726), (714, 748, 747), (742, 741, 726), (714, 747, 746), (743, 742, 726), (714, 746, 745), (715, 714, 745), (743, 726, 725), (744, 743, 725), (715, 745, 744), (715, 744, 725), (716, 715, 725), (716, 725, 724), (717, 716, 724), (717, 724, 723), (718, 717, 723), (718, 723, 722), (719, 718, 722), (719, 722, 721), (720, 719, 721), (614, 613, 709, 710), (601, 600, 696, 697), (651, 650, 746, 747), (655, 654, 750, 751), (640, 639, 735, 736), (603, 602, 698, 699), (625, 624, 720, 721), (618, 617, 713, 714), (638, 637, 733, 734), (609, 608, 704, 705), (627, 626, 722, 723), (679, 678, 774, 775), (666, 665, 761, 762), (632, 631, 727, 728), (611, 610, 706, 707), (669, 668, 764, 765), (660, 659, 755, 756), (593, 592, 688, 689), (630, 629, 725, 726), (623, 622, 718, 719), (620, 619, 715, 716), (648, 647, 743, 744), (662, 661, 757, 758), (595, 594, 690, 691), (653, 652, 748, 749), (607, 606, 702, 703), (674, 673, 769, 770), (646, 645, 741, 742), (664, 663, 759, 760), (634, 633, 729, 730), (600, 599, 695, 696), (658, 657, 753, 754), (591, 590, 686, 687), (621, 620, 716, 717), (677, 676, 772, 773), (598, 597, 693, 694), (650, 649, 745, 746), (636, 683, 779, 732), (672, 671, 767, 768), (605, 604, 700, 701), (683, 682, 778, 779), (615, 614, 710, 711), (641, 640, 736, 737), (681, 680, 776, 777), (602, 601, 697, 698), (656, 655, 751, 752), (589, 588, 684, 685), (626, 625, 721, 722), (643, 642, 738, 739), (663, 662, 758, 759), (652, 651, 747, 748), (610, 609, 705, 706), (613, 612, 708, 709), (639, 638, 734, 735), (604, 603, 699, 700), (628, 627, 723, 724), (594, 593, 689, 690), (617, 616, 712, 713), (668, 667, 763, 764), (631, 630, 726, 727), (612, 611, 707, 708), (624, 623, 719, 720), (619, 618, 714, 715), (670, 669, 765, 766), (637, 636, 732, 733), (661, 660, 756, 757), (622, 621, 717, 718), (588, 635, 731, 684), (647, 646, 742, 743), (667, 666, 762, 763), (596, 595, 691, 692), (654, 653, 749, 750), (608, 607, 703, 704), (682, 681, 777, 778), (599, 598, 694, 695), (665, 664, 760, 761), (629, 628, 724, 725), (606, 605, 701, 702), (642, 641, 737, 738), (676, 675, 771, 772), (592, 591, 687, 688), (675, 674, 770, 771), (678, 677, 773, 774), (645, 644, 740, 741), (590, 589, 685, 686), (633, 632, 728, 729), (673, 672, 768, 769), (680, 679, 775, 776), (597, 596, 692, 693), (659, 658, 754, 755), (616, 615, 711, 712), (635, 634, 730, 731), (671, 670, 766, 767), (644, 643, 739, 740), (649, 648, 744, 745), (657, 656, 752, 753), (782, 780, 781), (782, 783, 780), (786, 785, 784), (786, 784, 787), (780, 783, 787, 784), (783, 782, 786, 787), (781, 780, 784, 785), (782, 781, 785, 786)])
me_cylinder.polygons.foreach_set('material_index', [0, 0, 0, 0, 0, 0, 0, 0, 0, 0, 0, 0, 0, 0, 0, 0, 0, 0, 0, 0, 0, 0, 0, 0, 0, 0, 0, 0, 0, 0, 0, 0, 0, 0, 0, 0, 0, 0, 0, 0, 0, 0, 0, 0, 0, 0, 0, 0, 0, 0, 0, 0, 0, 0, 0, 0, 0, 0, 0, 0, 0, 0, 0, 0, 0, 0, 0, 0, 0, 0, 0, 0, 0, 0, 0, 0, 0, 0, 0, 0, 0, 0, 0, 0, 0, 0, 0, 0, 0, 0, 0, 0, 0, 0, 0, 0, 0, 0, 0, 0, 0, 0, 0, 0, 0, 0, 0, 0, 0, 0, 0, 0, 0, 0, 0, 0, 0, 0, 0, 0, 0, 0, 0, 0, 0, 0, 0, 0, 0, 0, 0, 0, 0, 0, 0, 0, 0, 0, 0, 0, 0, 0, 0, 0, 0, 0, 0, 0, 0, 0, 0, 0, 0, 0, 0, 0, 0, 0, 0, 0, 0, 0, 0, 0, 0, 0, 0, 0, 0, 0, 0, 0, 0, 0, 0, 0, 0, 0, 0, 0, 0, 0, 0, 0, 0, 0, 0, 0, 0, 0, 0, 0, 0, 0, 0, 0, 0, 0, 0, 0, 0, 0, 0, 0, 0, 0, 0, 0, 0, 0, 0, 0, 0, 0, 0, 0, 0, 0, 0, 0, 0, 0, 0, 0, 0, 0, 0, 0, 0, 0, 0, 0, 0, 0, 0, 0, 0, 0, 0, 0, 0, 0, 0, 0, 0, 0, 0, 0, 0, 0, 0, 0, 0, 0, 0, 0, 0, 0, 0, 0, 0, 0, 0, 0, 0, 0, 0, 0, 0, 0, 0, 0, 0, 0, 0, 0, 0, 0, 0, 0, 0, 0, 0, 0, 0, 0, 0, 0, 0, 0, 0, 0, 0, 0, 0, 0, 0, 0, 0, 0, 0, 0, 0, 0, 0, 0, 0, 0, 0, 0, 0, 0, 0, 0, 0, 0, 0, 0, 0, 0, 0, 0, 0, 0, 0, 0, 0, 0, 0, 0, 0, 0, 0, 0, 0, 0, 0, 0, 0, 0, 0, 0, 0, 0, 0, 0, 0, 0, 0, 0, 0, 0, 0, 0, 0, 0, 0, 0, 0, 0, 0, 0, 0, 0, 0, 1, 1, 1, 1, 1, 1, 1, 1, 1, 1, 1, 1, 1, 1, 1, 1, 1, 1, 1, 1, 1, 1, 1, 1, 1, 1, 1, 1, 1, 1, 1, 1, 1, 1, 1, 1, 1, 1, 1, 1, 1, 1, 1, 1, 1, 1, 1, 1, 1, 1, 1, 1, 1, 1, 1, 1, 1, 1, 1, 1, 1, 1, 1, 1, 1, 1, 1, 1, 1, 1, 1, 1, 1, 1, 1, 1, 1, 1, 1, 1, 1, 1, 1, 1, 1, 1, 1, 1, 1, 1, 1, 1, 1, 1, 1, 1, 1, 1, 1, 1, 1, 1, 1, 1, 1, 1, 1, 1, 1, 1, 1, 1, 1, 1, 1, 1, 1, 1, 1, 1, 1, 1, 1, 1, 1, 1, 1, 1, 1, 1, 1, 1, 1, 1, 1, 1, 1, 1, 1, 1, 1, 1, 1, 1, 1, 1, 1, 1, 1, 1, 1, 1, 1, 1, 1, 1, 1, 1, 1, 1, 1, 1, 1, 1, 1, 1, 1, 1, 1, 1, 1, 1, 1, 1, 1, 1, 1, 1, 1, 1, 1, 1, 1, 1, 1, 1, 1, 1, 1, 1, 1, 1, 1, 1, 1, 1, 1, 1, 1, 1, 1, 1, 1, 1, 1, 1, 1, 1, 1, 1, 1, 1, 1, 1, 1, 1, 1, 1, 1, 1, 1, 1, 1, 1, 1, 1, 1, 1, 1, 1, 1, 1, 1, 1, 1, 1, 1, 1, 1, 1, 1, 1, 1, 1, 1, 1, 1, 1, 1, 1, 1, 1, 1, 1, 1, 1, 1, 1, 1, 1, 1, 1, 1, 1, 1, 1, 1, 1, 1, 1, 1, 1, 1, 1, 1, 1, 1, 1, 1, 1, 1, 1, 1, 1, 1, 1, 1, 1, 2, 2, 2, 2, 2, 2, 2, 2, 2, 2, 2, 2, 2, 2, 2, 2, 2, 2, 2, 2, 2, 2, 2, 2, 2, 2, 2, 2, 2, 2, 2, 2, 2, 2, 2, 2, 2, 2, 2, 2, 2, 2, 2, 2, 2, 2, 2, 2, 2, 2, 2, 2, 2, 2, 2, 2, 2, 2, 2, 2, 2, 2, 2, 2, 2, 2, 2, 2, 2, 2, 2, 2, 2, 2, 2, 2, 2, 2, 2, 2, 2, 2, 2, 2, 2, 2, 2, 2, 2, 2, 2, 2, 2, 2, 2, 2, 2, 2, 2, 2, 2, 2, 2, 2, 2, 2, 2, 2, 2, 2, 2, 2, 2, 2, 2, 2, 2, 2, 2, 2, 2, 2, 2, 2, 2, 2, 2, 2, 2, 2, 2, 2, 2, 2, 2, 2, 2, 2, 2, 2, 2, 2, 2, 2, 2, 2, 2, 2, 2, 2, 2, 2, 2, 2, 2, 2, 2, 2, 2, 2, 2, 2, 2, 2, 2, 2, 2, 2, 2, 2, 2, 2, 2, 2, 2, 2, 2, 2, 2, 2, 2, 2, 2, 2, 2, 2, 2, 2, 2, 2, 2, 2, 2, 2, 2, 2, 2, 2, 2, 2, 2, 2, 2, 2, 2, 2, 2, 2, 2, 2, 2, 2, 2, 2, 2, 2, 2, 2, 2, 2, 2, 2, 2, 2, 2, 2, 2, 2, 2, 2, 2, 2, 2, 2, 2, 2, 2, 2, 2, 2, 2, 2, 2, 2, 2, 2, 2, 2, 2, 2, 2, 2, 2, 2, 2, 2, 2, 2, 2, 2, 2, 2, 2, 2, 2, 2, 2, 2, 2, 2, 2, 2, 2, 2, 2, 2, 2, 2, 2, 2, 2, 2, 2, 2, 2, 2, 2, 2, 3, 3, 3, 3, 3, 3, 3, 3])
me_cylinder.materials.append(mat_material_001)
me_cylinder.materials.append(mat_material_010)
me_cylinder.materials.append(mat_material_011)
me_cylinder.materials.append(mat_material_012)
me_cylinder.use_remesh_preserve_volume = False
me_cylinder.use_remesh_preserve_attributes = False
me_cylinder.use_mirror_vertex_groups = False
me_cylinder.update()

# ---- objects
ob_cylinder = bpy.data.objects.new('Cylinder', me_cylinder)

# ---- transforms, parenting, visibility, modifiers, constraints
ob_cylinder.location = (0.0, 0.0, -0.4)
ob_cylinder.scale = (1.25, 1.25, 0.4)
ob_cylinder.lineart.crease_threshold = 0.0

# ---- collection membership
col_collection_1.objects.link(ob_cylinder)

# ---- scene / render settings (as saved in the file)
scene.frame_start = 1; scene.frame_end = 250; scene.frame_set(1)
scene.render.engine = 'CYCLES'
scene.render.resolution_percentage = 50
scene.render.dither_intensity = 0.0
scene.cycles.use_denoising = False
scene.cycles.samples = 128
scene.cycles.sampling_pattern = 'TABULATED_SOBOL'
scene.cycles.use_adaptive_sampling = False
scene.cycles.use_light_tree = False
scene.cycles.blur_glossy = 0.0
scene.cycles.sample_clamp_indirect = 0.0
scene.view_settings.view_transform = 'Standard'
bpy.context.view_layer.update()

# ---- added for rendering (the .blend has no active camera and no usable light): camera, sun
cam_auto = bpy.data.cameras.new('AutoCamera')
cam_auto.lens = 50.0
cam_auto.sensor_width = 36.0
cam_auto.clip_end = 1000.0
ob_auto_camera = bpy.data.objects.new('AutoCamera', cam_auto)
scene.collection.objects.link(ob_auto_camera)
ob_auto_camera.location = (2.55493, -2.81683, 1.65395)
ob_auto_camera.rotation_euler = (1.09748, -7.21219e-08, 0.694738)
scene.camera = ob_auto_camera
light_auto_sun = bpy.data.lights.new('AutoSun', 'SUN')
light_auto_sun.energy = 3.0
light_auto_sun.angle = 0.0523599
ob_auto_sun = bpy.data.objects.new('AutoSun', light_auto_sun)
scene.collection.objects.link(ob_auto_sun)
ob_auto_sun.rotation_euler = (0.872665, 0.174533, 0.523599)
bpy.context.view_layer.update()
